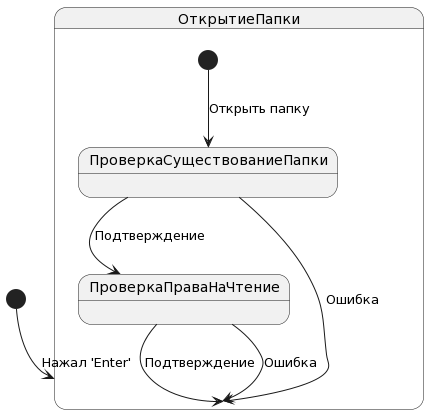

The diagram above was rendered by PlantUML. Its source (embedded in the PNG):
@startuml
[*] --> ОткрытиеПапки : Нажал 'Enter'

state ОткрытиеПапки {
  [*] --> ПроверкаСуществованиеПапки : Открыть папку
  ПроверкаСуществованиеПапки --> ПроверкаПраваНаЧтение : Подтверждение
  ПроверкаСуществованиеПапки --> ОткрытиеПапки : Ошибка
  ПроверкаПраваНаЧтение --> ОткрытиеПапки : Подтверждение
  ПроверкаПраваНаЧтение --> ОткрытиеПапки : Ошибка
}
@enduml